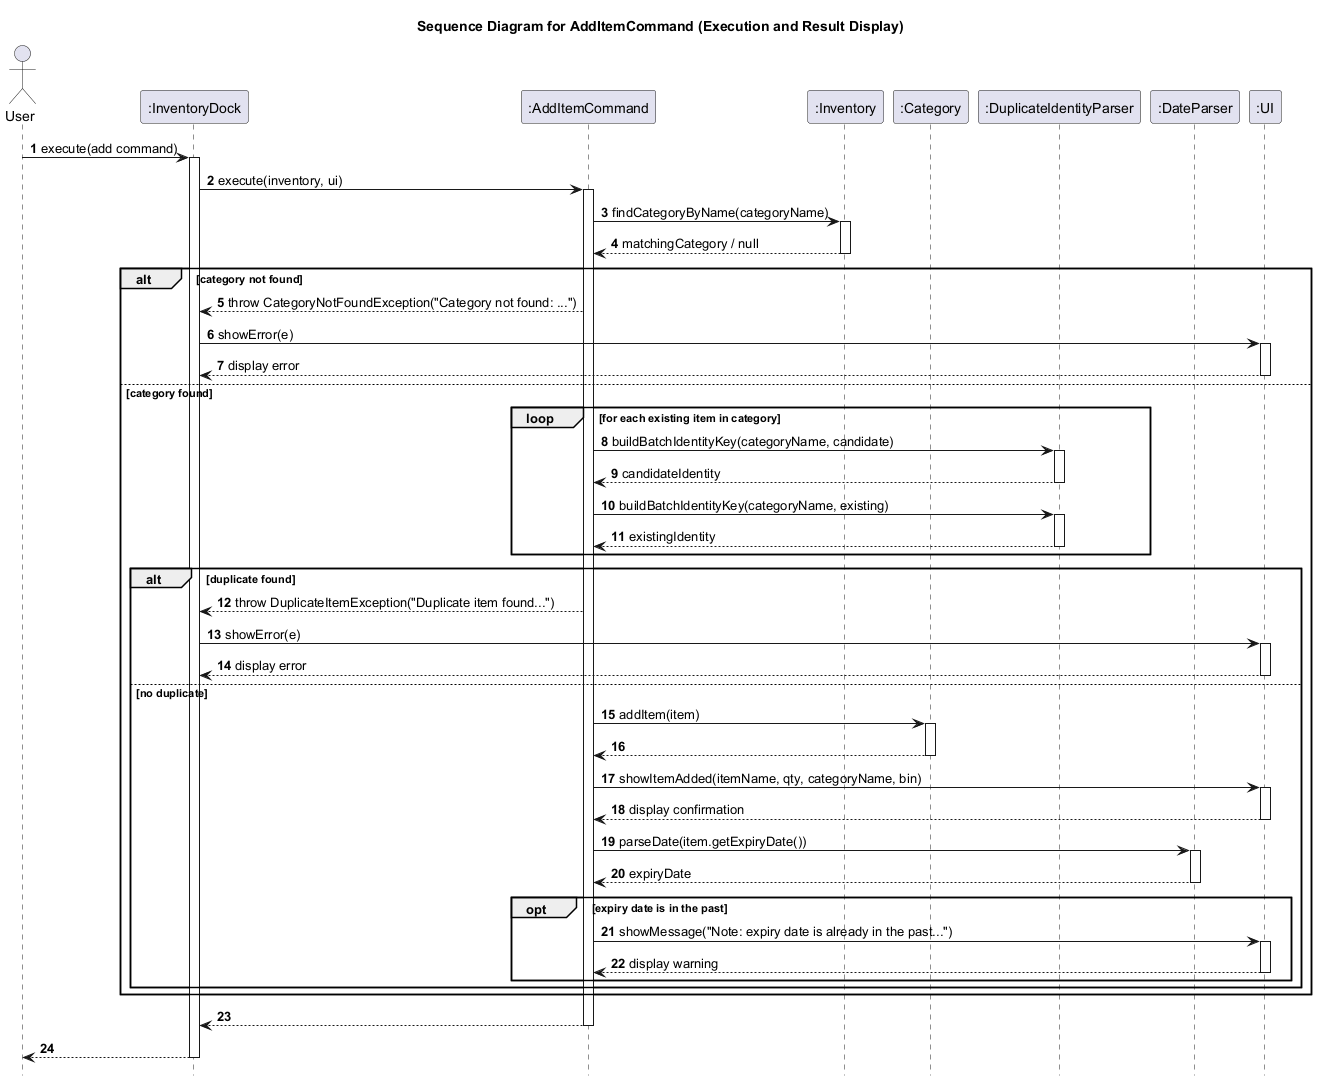

The diagram above was rendered by PlantUML. Its source (embedded in the PNG):
@startuml
title Sequence Diagram for AddItemCommand (Execution and Result Display)

autonumber
hide footbox

actor User
participant ":InventoryDock" as InventoryDock
participant ":AddItemCommand" as AddItemCommand
participant ":Inventory" as Inventory
participant ":Category" as Category
participant ":DuplicateIdentityParser" as DuplicateIdentityParser
participant ":DateParser" as DateParser
participant ":UI" as UI

User -> InventoryDock: execute(add command)
activate InventoryDock
InventoryDock -> AddItemCommand: execute(inventory, ui)
activate AddItemCommand

AddItemCommand -> Inventory: findCategoryByName(categoryName)
activate Inventory
Inventory --> AddItemCommand: matchingCategory / null
Deactivate Inventory

alt category not found
    AddItemCommand --> InventoryDock: throw CategoryNotFoundException("Category not found: ...")
    InventoryDock -> UI: showError(e)
    activate UI
    UI --> InventoryDock: display error
    deactivate UI
else category found
    loop for each existing item in category
        AddItemCommand -> DuplicateIdentityParser: buildBatchIdentityKey(categoryName, candidate)
        activate DuplicateIdentityParser
        DuplicateIdentityParser --> AddItemCommand: candidateIdentity
        deactivate DuplicateIdentityParser

        AddItemCommand -> DuplicateIdentityParser: buildBatchIdentityKey(categoryName, existing)
        activate DuplicateIdentityParser
        DuplicateIdentityParser --> AddItemCommand: existingIdentity
        deactivate DuplicateIdentityParser
    end

    alt duplicate found
        AddItemCommand --> InventoryDock: throw DuplicateItemException("Duplicate item found...")
        InventoryDock -> UI: showError(e)
        activate UI
        UI --> InventoryDock: display error
        deactivate UI
    else no duplicate
        AddItemCommand -> Category: addItem(item)
        activate Category
        Category --> AddItemCommand
        deactivate Category

        AddItemCommand -> UI: showItemAdded(itemName, qty, categoryName, bin)
        activate UI
        UI --> AddItemCommand: display confirmation
        deactivate UI

        AddItemCommand -> DateParser: parseDate(item.getExpiryDate())
        activate DateParser
        DateParser --> AddItemCommand: expiryDate
        deactivate DateParser

        opt expiry date is in the past
            AddItemCommand -> UI: showMessage("Note: expiry date is already in the past...")
            activate UI
            UI --> AddItemCommand: display warning
            deactivate UI
        end
    end
end

AddItemCommand --> InventoryDock
Deactivate AddItemCommand
InventoryDock --> User
Deactivate InventoryDock
@enduml